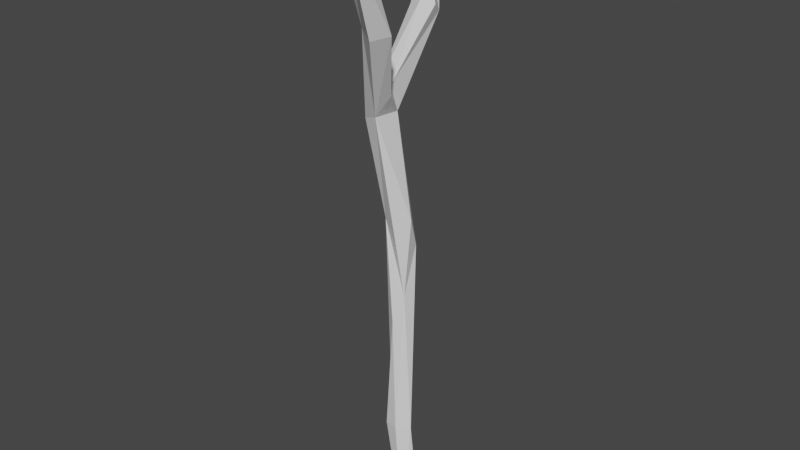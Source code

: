 # Source: SnowmanHand2.blend  (saved by Blender 2.81.16; exported with 4.5.12 LTS)
import bpy
from mathutils import Matrix  # noqa: F401  (used for matrix-valued properties, if any)

bpy.ops.wm.read_factory_settings(use_empty=True)
scene = bpy.context.scene
scene.name = 'Scene'

# ---- collections
col_collection = bpy.data.collections.new('Collection'); scene.collection.children.link(col_collection)

# ---- materials (node trees are filled in below, after node groups)
mat_material = bpy.data.materials.new('Material')
mat_material.alpha_threshold = 0.0
mat_material.use_transparent_shadow = False
mat_material.line_color = (0.0, 0.0, 0.0, 1.0)

# ---- material node trees
mat_material.use_nodes = True; mat_material.node_tree.nodes.clear()
_N = mat_material.node_tree.nodes; _L = mat_material.node_tree.links
n0 = _N.new('ShaderNodeOutputMaterial'); n0.name = 'Material Output'; n0.location = (300, 300)
n1 = _N.new('ShaderNodeBsdfPrincipled'); n1.name = 'Principled BSDF'; n1.location = (10, 300)
n1.distribution = 'GGX'
n1.subsurface_method = 'BURLEY'
n1.inputs[2].default_value = 0.4
n1.inputs[3].default_value = 1.45
n1.inputs[27].default_value = (0.0, 0.0, 0.0, 1.0)
n1.inputs[28].default_value = 1.0
_L.new(n1.outputs[0], n0.inputs[0])
n0.is_active_output = True

# ---- world
world_world = bpy.data.worlds.new('World'); scene.world = world_world
world_world.use_nodes = True; world_world.node_tree.nodes.clear()
_N = world_world.node_tree.nodes; _L = world_world.node_tree.links
n0 = _N.new('ShaderNodeOutputWorld'); n0.name = 'World Output'; n0.location = (300, 300)
n1 = _N.new('ShaderNodeBackground'); n1.name = 'Background'; n1.location = (10, 300)
n1.inputs[0].default_value = (0.05088, 0.05088, 0.05088, 1.0)
_L.new(n1.outputs[0], n0.inputs[0])
n0.is_active_output = True
world_world.color = (0.05088, 0.05088, 0.05088)
world_world.use_sun_shadow = False
world_world.sun_shadow_jitter_overblur = 0.0

# ---- meshes
me_cube = bpy.data.meshes.new('Cube')
me_cube.from_pydata([(-0.01378, -0.08934, 0.852), (-0.04027, -0.07929, 0.8563), (-0.09759, 0.0642, 0.6039), (-0.05166, 0.02576, 0.2273), (-0.07284, 0.02274, 0.5966), (-0.02093, -0.06294, 0.8681), (-0.06825, 0.04772, 0.6344), (-0.05362, 0.03159, 0.6277), (0.003842, -0.01548, 0.007249), (-0.08713, 0.04317, 0.6312), (-0.09741, 0.03146, 0.5879), (-0.01576, 0.007324, 0.003945), (-0.06872, 0.06686, 0.4533), (-0.03691, 0.05192, 0.4507), (-0.05285, -0.02255, 0.7293), (-0.03706, -0.002855, 0.7384), (-0.02996, -0.03526, 0.719), (-0.05701, 0.1307, 0.7145), (-0.05175, 0.1161, 0.7269), (-0.06538, 0.1031, 0.7337), (-0.1093, 0.1976, 0.8067), (-0.1155, 0.1735, 0.8222), (-0.08438, 0.1071, 0.7251), (-0.1285, 0.1884, 0.7963), (-0.08352, 0.1254, 0.7118), (-0.06817, 0.06104, 0.5956), (-0.002311, 0.01063, 0.1496), (-0.02059, 0.02999, 0.1468), (-0.0162, -0.006276, 0.1531), (-0.05423, 0.05616, 0.2962), (-0.03995, 0.0661, 0.408), (-0.03384, 0.03386, 0.3423), (-0.04464, 0.02203, 0.3035), (-0.0712, 0.0399, 0.4478), (0.01212, 0.01097, 0.0124), (-0.03683, -0.0007795, 0.1512), (-0.01541, -0.01231, 0.7233)], [], [(4, 31, 13), (25, 13, 30), (10, 14, 9), (21, 20, 23), (2, 10, 22), (24, 25, 2), (22, 9, 19), (28, 26, 31), (31, 26, 30), (32, 3, 35), (33, 12, 3), (12, 30, 29), (31, 30, 13), (33, 3, 32), (27, 11, 3), (3, 11, 35), (26, 34, 27), (28, 8, 26), (35, 8, 28), (4, 7, 36), (15, 6, 9), (15, 36, 6), (12, 2, 25, 30), (25, 4, 13), (33, 10, 2, 12), (25, 6, 7), (14, 16, 0, 1), (25, 7, 4), (5, 1, 0), (11, 34, 8), (0, 16, 36), (14, 1, 5, 15), (17, 24, 23, 20), (5, 36, 15), (5, 0, 36), (17, 20, 21, 18), (22, 21, 23, 24), (21, 19, 18), (33, 31, 4, 10), (21, 22, 19), (6, 25, 17, 18), (22, 10, 9), (24, 17, 25), (4, 16, 14, 10), (24, 2, 22), (19, 6, 18), (19, 9, 6), (3, 29, 27), (30, 27, 29), (30, 26, 27), (32, 28, 31), (28, 32, 35), (12, 29, 3), (33, 32, 31), (27, 34, 11), (26, 8, 34), (35, 11, 8), (16, 4, 36), (14, 15, 9), (36, 7, 6)])
me_cube.materials.append(mat_material)
me_cube.use_remesh_preserve_volume = False
me_cube.use_remesh_preserve_attributes = False
me_cube.use_mirror_vertex_groups = False
me_cube.update()

# ---- objects
ob_cube = bpy.data.objects.new('Cube', me_cube)

# ---- transforms, parenting, visibility, modifiers, constraints
ob_cube.location = (0.0, 0.0, 0.0)
ob_cube.lock_rotations_4d = False
ob_cube.empty_display_type = 'ARROWS'
ob_cube.lineart.crease_threshold = 0.0

# ---- collection membership
col_collection.objects.link(ob_cube)

# ---- scene / render settings (as saved in the file)
scene.frame_start = 1; scene.frame_end = 250; scene.frame_set(1)
scene.render.engine = 'BLENDER_EEVEE_NEXT'
scene.cycles.use_denoising = False
scene.cycles.samples = 128
scene.cycles.sampling_pattern = 'TABULATED_SOBOL'
scene.cycles.use_adaptive_sampling = False
scene.cycles.use_light_tree = False
scene.view_settings.view_transform = 'Filmic'
bpy.context.view_layer.update()

# ---- added for rendering (the .blend has no active camera and no usable light): camera, sun
cam_auto = bpy.data.cameras.new('AutoCamera')
cam_auto.lens = 50.0
cam_auto.sensor_width = 36.0
cam_auto.clip_end = 1000.0
ob_auto_camera = bpy.data.objects.new('AutoCamera', cam_auto)
scene.collection.objects.link(ob_auto_camera)
ob_auto_camera.location = (0.794245, -0.968823, 1.11798)
ob_auto_camera.rotation_euler = (1.09748, -7.21219e-08, 0.694738)
scene.camera = ob_auto_camera
light_auto_sun = bpy.data.lights.new('AutoSun', 'SUN')
light_auto_sun.energy = 3.0
light_auto_sun.angle = 0.0523599
ob_auto_sun = bpy.data.objects.new('AutoSun', light_auto_sun)
scene.collection.objects.link(ob_auto_sun)
ob_auto_sun.rotation_euler = (0.872665, 0.174533, 0.523599)
bpy.context.view_layer.update()
